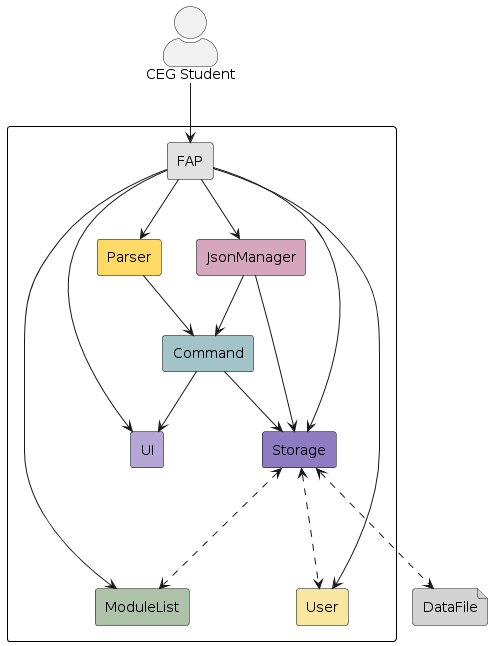

The diagram above was rendered by PlantUML. Its source (embedded in the PNG):
@startuml
top to bottom direction

skinparam packageStyle rectangle
skinparam actorStyle awesome

skinparam rectangle {
  borderColor black
}

rectangle {
  rectangle FAP as main #E1E1E1
  rectangle ModuleList #ADC2A9
  rectangle UI #B4A7D6
  rectangle Parser #FFD966
  rectangle Command #A2C4C9
  rectangle JsonManager #D5A6BD
  rectangle Storage #8E7CC3
  rectangle User #F9E79F
}

file DataFile #LightGrey

actor "CEG Student"

"CEG Student" --> main
main --> User
main --> ModuleList
main --> UI
main --> Parser
main --> Storage
main --> JsonManager

JsonManager --> Command
JsonManager --> Storage

Parser --> Command
Command --> UI
Command --> Storage
Storage <--.> User
Storage <.--> DataFile
Storage <--.> ModuleList
@enduml